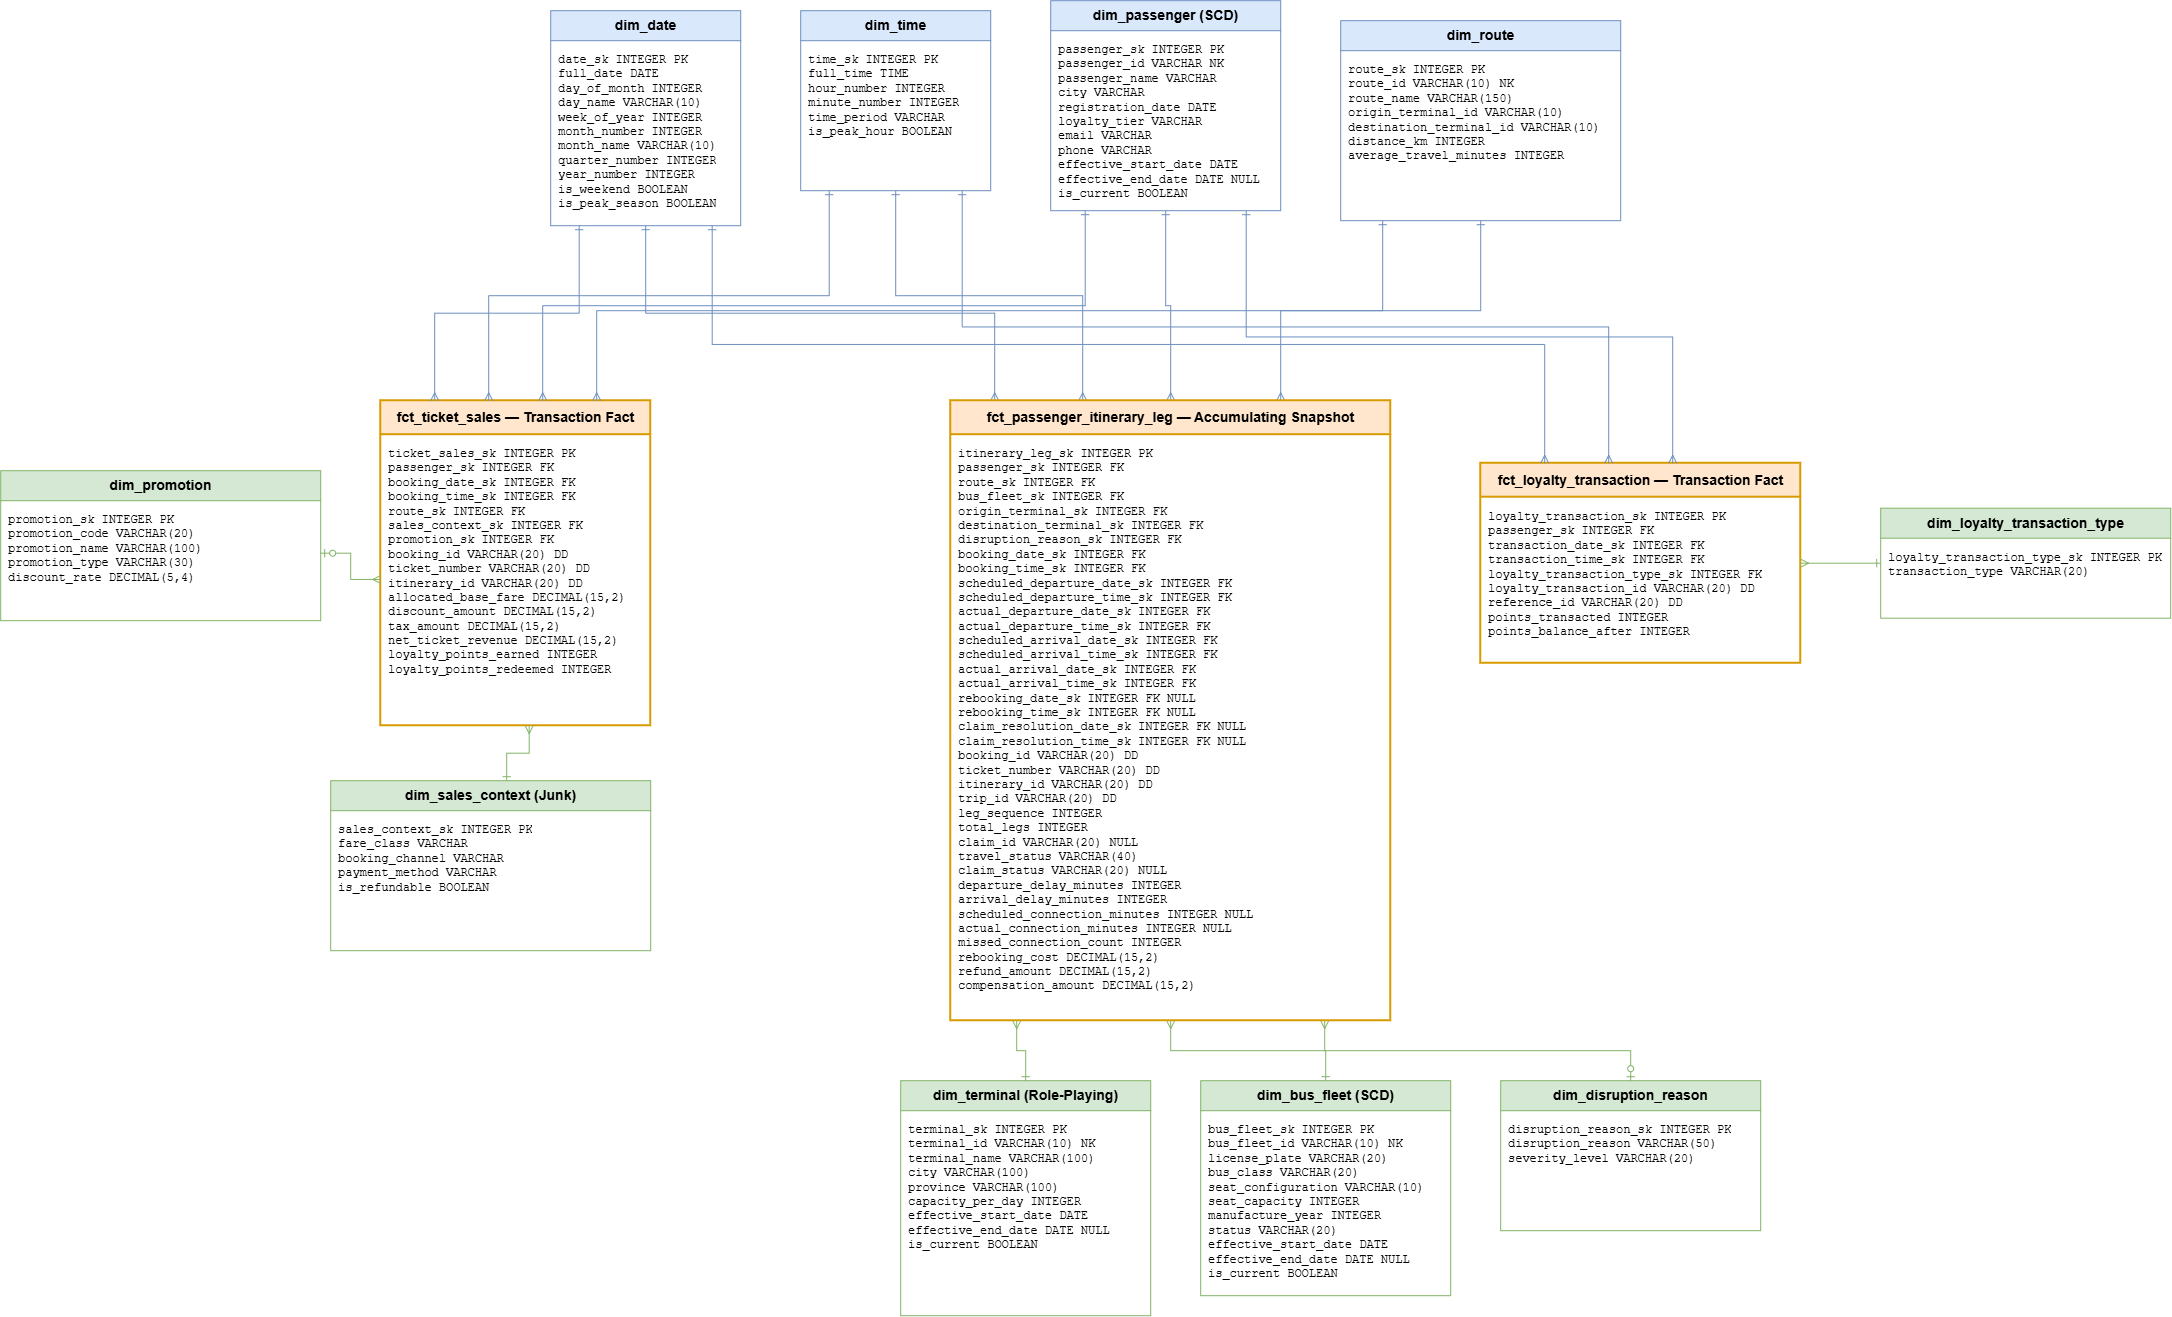

The diagram above was exported from draw.io. Its source (the exported page's mxGraphModel, read from the mxfile embedded in the PNG):
<mxGraphModel dx="3905" dy="1943" grid="1" gridSize="10" guides="1" tooltips="1" connect="1" arrows="1" fold="1" page="1" pageScale="1" pageWidth="850" pageHeight="1100" math="0" shadow="0">
  <root>
    <mxCell id="0" />
    <mxCell id="1" parent="0" />
    <mxCell id="2" parent="1" style="swimlane;fontStyle=1;childLayout=stackLayout;horizontal=1;startSize=30;fillColor=#dae8fc;strokeColor=#6c8ebf;horizontalStack=0;resizeParent=1;resizeParentMax=0;resizeLast=0;collapsible=1;marginBottom=0;html=1;fontSize=14;" value="dim_date" vertex="1">
      <mxGeometry height="215" width="190" x="250" y="80" as="geometry" />
    </mxCell>
    <mxCell id="3" parent="2" style="text;strokeColor=none;fillColor=none;align=left;verticalAlign=top;spacing=8;overflow=hidden;rotatable=0;portConstraint=eastwest;whiteSpace=wrap;html=1;fontFamily=Courier New;fontSize=12;" value="date_sk INTEGER PK&lt;br&gt;full_date DATE&lt;br&gt;day_of_month INTEGER&lt;br&gt;day_name VARCHAR(10)&lt;br&gt;week_of_year INTEGER&lt;br&gt;month_number INTEGER&lt;br&gt;month_name VARCHAR(10)&lt;br&gt;quarter_number INTEGER&lt;br&gt;year_number INTEGER&lt;br&gt;is_weekend BOOLEAN&lt;br&gt;is_peak_season BOOLEAN" vertex="1">
      <mxGeometry height="185" width="190" y="30" as="geometry" />
    </mxCell>
    <mxCell id="4" parent="1" style="swimlane;fontStyle=1;childLayout=stackLayout;horizontal=1;startSize=30;fillColor=#dae8fc;strokeColor=#6c8ebf;horizontalStack=0;resizeParent=1;resizeParentMax=0;resizeLast=0;collapsible=1;marginBottom=0;html=1;fontSize=14;" value="dim_time" vertex="1">
      <mxGeometry height="180" width="190" x="500" y="80" as="geometry" />
    </mxCell>
    <mxCell id="5" parent="4" style="text;strokeColor=none;fillColor=none;align=left;verticalAlign=top;spacing=8;overflow=hidden;rotatable=0;portConstraint=eastwest;whiteSpace=wrap;html=1;fontFamily=Courier New;fontSize=12;" value="time_sk INTEGER PK&lt;br&gt;full_time TIME&lt;br&gt;hour_number INTEGER&lt;br&gt;minute_number INTEGER&lt;br&gt;time_period VARCHAR&lt;br&gt;is_peak_hour BOOLEAN" vertex="1">
      <mxGeometry height="150" width="190" y="30" as="geometry" />
    </mxCell>
    <mxCell id="6" parent="1" style="swimlane;fontStyle=1;childLayout=stackLayout;horizontal=1;startSize=30;fillColor=#dae8fc;strokeColor=#6c8ebf;horizontalStack=0;resizeParent=1;resizeParentMax=0;resizeLast=0;collapsible=1;marginBottom=0;html=1;fontSize=14;" value="dim_passenger (SCD)" vertex="1">
      <mxGeometry height="210" width="230" x="750" y="70" as="geometry" />
    </mxCell>
    <mxCell id="7" parent="6" style="text;strokeColor=none;fillColor=none;align=left;verticalAlign=top;spacing=8;overflow=hidden;rotatable=0;portConstraint=eastwest;whiteSpace=wrap;html=1;fontFamily=Courier New;fontSize=12;" value="passenger_sk INTEGER PK&lt;br&gt;passenger_id VARCHAR NK&lt;br&gt;passenger_name VARCHAR&lt;br&gt;city VARCHAR&lt;br&gt;registration_date DATE&lt;br&gt;loyalty_tier VARCHAR&lt;br&gt;email VARCHAR&lt;br&gt;phone VARCHAR&lt;br&gt;effective_start_date DATE&lt;br&gt;effective_end_date DATE NULL&lt;br&gt;is_current BOOLEAN" vertex="1">
      <mxGeometry height="180" width="230" y="30" as="geometry" />
    </mxCell>
    <mxCell id="8" parent="1" style="swimlane;fontStyle=1;childLayout=stackLayout;horizontal=1;startSize=30;fillColor=#dae8fc;strokeColor=#6c8ebf;horizontalStack=0;resizeParent=1;resizeParentMax=0;resizeLast=0;collapsible=1;marginBottom=0;html=1;fontSize=14;" value="dim_route" vertex="1">
      <mxGeometry height="200" width="280" x="1040" y="90" as="geometry" />
    </mxCell>
    <mxCell id="9" parent="8" style="text;strokeColor=none;fillColor=none;align=left;verticalAlign=top;spacing=8;overflow=hidden;rotatable=0;portConstraint=eastwest;whiteSpace=wrap;html=1;fontFamily=Courier New;fontSize=12;" value="route_sk INTEGER PK&lt;br&gt;route_id VARCHAR(10) NK&lt;br&gt;route_name VARCHAR(150)&lt;br&gt;origin_terminal_id VARCHAR(10)&lt;br&gt;destination_terminal_id VARCHAR(10)&lt;br&gt;distance_km INTEGER&lt;br&gt;average_travel_minutes INTEGER" vertex="1">
      <mxGeometry height="170" width="280" y="30" as="geometry" />
    </mxCell>
    <mxCell id="10" parent="1" style="swimlane;fontStyle=1;childLayout=stackLayout;horizontal=1;startSize=30;fillColor=#d5e8d4;strokeColor=#82b366;horizontalStack=0;resizeParent=1;resizeParentMax=0;resizeLast=0;collapsible=1;marginBottom=0;html=1;fontSize=14;" value="dim_terminal (Role-Playing)" vertex="1">
      <mxGeometry height="235" width="250" x="600" y="1150" as="geometry" />
    </mxCell>
    <mxCell id="11" parent="10" style="text;strokeColor=none;fillColor=none;align=left;verticalAlign=top;spacing=8;overflow=hidden;rotatable=0;portConstraint=eastwest;whiteSpace=wrap;html=1;fontFamily=Courier New;fontSize=12;" value="terminal_sk INTEGER PK&lt;br&gt;terminal_id VARCHAR(10) NK&lt;br&gt;terminal_name VARCHAR(100)&lt;br&gt;city VARCHAR(100)&lt;br&gt;province VARCHAR(100)&lt;br&gt;capacity_per_day INTEGER&lt;br&gt;effective_start_date DATE&lt;br&gt;effective_end_date DATE NULL&lt;br&gt;is_current BOOLEAN" vertex="1">
      <mxGeometry height="205" width="250" y="30" as="geometry" />
    </mxCell>
    <mxCell id="12" parent="1" style="swimlane;fontStyle=1;childLayout=stackLayout;horizontal=1;startSize=30;fillColor=#d5e8d4;strokeColor=#82b366;horizontalStack=0;resizeParent=1;resizeParentMax=0;resizeLast=0;collapsible=1;marginBottom=0;html=1;fontSize=14;" value="dim_bus_fleet (SCD)" vertex="1">
      <mxGeometry height="215" width="250" x="900" y="1150" as="geometry" />
    </mxCell>
    <mxCell id="13" parent="12" style="text;strokeColor=none;fillColor=none;align=left;verticalAlign=top;spacing=8;overflow=hidden;rotatable=0;portConstraint=eastwest;whiteSpace=wrap;html=1;fontFamily=Courier New;fontSize=12;" value="bus_fleet_sk INTEGER PK&lt;br&gt;bus_fleet_id VARCHAR(10) NK&lt;br&gt;license_plate VARCHAR(20)&lt;br&gt;bus_class VARCHAR(20)&lt;br&gt;seat_configuration VARCHAR(10)&lt;br&gt;seat_capacity INTEGER&lt;br&gt;manufacture_year INTEGER&lt;br&gt;status VARCHAR(20)&lt;br&gt;effective_start_date DATE&lt;br&gt;effective_end_date DATE NULL&lt;br&gt;is_current BOOLEAN" vertex="1">
      <mxGeometry height="185" width="250" y="30" as="geometry" />
    </mxCell>
    <mxCell id="14" parent="1" style="swimlane;fontStyle=1;childLayout=stackLayout;horizontal=1;startSize=34;fillColor=#ffe6cc;strokeColor=#d79b00;strokeWidth=2;horizontalStack=0;resizeParent=1;resizeParentMax=0;resizeLast=0;collapsible=1;marginBottom=0;html=1;fontSize=14;" value="fct_ticket_sales — Transaction Fact" vertex="1">
      <mxGeometry height="325" width="270" x="80" y="470" as="geometry" />
    </mxCell>
    <mxCell id="15" parent="14" style="text;strokeColor=none;fillColor=none;align=left;verticalAlign=top;spacing=8;overflow=hidden;rotatable=0;portConstraint=eastwest;whiteSpace=wrap;html=1;fontFamily=Courier New;fontSize=12;" value="ticket_sales_sk INTEGER PK&lt;br&gt;passenger_sk INTEGER FK&lt;br&gt;booking_date_sk INTEGER FK&lt;br&gt;booking_time_sk INTEGER FK&lt;br&gt;route_sk INTEGER FK&lt;br&gt;sales_context_sk INTEGER FK&lt;br&gt;promotion_sk INTEGER FK&lt;br&gt;booking_id VARCHAR(20) DD&lt;br&gt;ticket_number VARCHAR(20) DD&lt;br&gt;itinerary_id VARCHAR(20) DD&lt;br&gt;allocated_base_fare DECIMAL(15,2)&lt;br&gt;discount_amount DECIMAL(15,2)&lt;br&gt;tax_amount DECIMAL(15,2)&lt;br&gt;net_ticket_revenue DECIMAL(15,2)&lt;br&gt;loyalty_points_earned INTEGER&lt;br&gt;loyalty_points_redeemed INTEGER" vertex="1">
      <mxGeometry height="291" width="270" y="34" as="geometry" />
    </mxCell>
    <mxCell id="16" parent="1" style="swimlane;fontStyle=1;childLayout=stackLayout;horizontal=1;startSize=34;fillColor=#ffe6cc;strokeColor=#d79b00;strokeWidth=2;horizontalStack=0;resizeParent=1;resizeParentMax=0;resizeLast=0;collapsible=1;marginBottom=0;html=1;fontSize=14;" value="fct_loyalty_transaction — Transaction Fact" vertex="1">
      <mxGeometry height="200" width="320" x="1180" y="532.5" as="geometry" />
    </mxCell>
    <mxCell id="17" parent="16" style="text;strokeColor=none;fillColor=none;align=left;verticalAlign=top;spacing=8;overflow=hidden;rotatable=0;portConstraint=eastwest;whiteSpace=wrap;html=1;fontFamily=Courier New;fontSize=12;" value="loyalty_transaction_sk INTEGER PK&lt;br&gt;passenger_sk INTEGER FK&lt;br&gt;transaction_date_sk INTEGER FK&lt;br&gt;transaction_time_sk INTEGER FK&lt;br&gt;loyalty_transaction_type_sk INTEGER FK&lt;br&gt;loyalty_transaction_id VARCHAR(20) DD&lt;br&gt;reference_id VARCHAR(20) DD&lt;br&gt;points_transacted INTEGER&lt;br&gt;points_balance_after INTEGER" vertex="1">
      <mxGeometry height="166" width="320" y="34" as="geometry" />
    </mxCell>
    <mxCell id="18" parent="1" style="swimlane;fontStyle=1;childLayout=stackLayout;horizontal=1;startSize=30;fillColor=#d5e8d4;strokeColor=#82b366;horizontalStack=0;resizeParent=1;resizeParentMax=0;resizeLast=0;collapsible=1;marginBottom=0;html=1;fontSize=14;" value="dim_sales_context (Junk)" vertex="1">
      <mxGeometry height="170" width="320" x="30" y="850" as="geometry" />
    </mxCell>
    <mxCell id="19" parent="18" style="text;strokeColor=none;fillColor=none;align=left;verticalAlign=top;spacing=8;overflow=hidden;rotatable=0;portConstraint=eastwest;whiteSpace=wrap;html=1;fontFamily=Courier New;fontSize=12;" value="sales_context_sk INTEGER PK&lt;br&gt;fare_class VARCHAR&lt;br&gt;booking_channel VARCHAR&lt;br&gt;payment_method VARCHAR&lt;br&gt;is_refundable BOOLEAN" vertex="1">
      <mxGeometry height="140" width="320" y="30" as="geometry" />
    </mxCell>
    <mxCell id="20" parent="1" style="swimlane;fontStyle=1;childLayout=stackLayout;horizontal=1;startSize=30;fillColor=#d5e8d4;strokeColor=#82b366;horizontalStack=0;resizeParent=1;resizeParentMax=0;resizeLast=0;collapsible=1;marginBottom=0;html=1;fontSize=14;" value="dim_promotion" vertex="1">
      <mxGeometry height="150" width="320" x="-300" y="540" as="geometry" />
    </mxCell>
    <mxCell id="21" parent="20" style="text;strokeColor=none;fillColor=none;align=left;verticalAlign=top;spacing=8;overflow=hidden;rotatable=0;portConstraint=eastwest;whiteSpace=wrap;html=1;fontFamily=Courier New;fontSize=12;" value="promotion_sk INTEGER PK&lt;br&gt;promotion_code VARCHAR(20)&lt;br&gt;promotion_name VARCHAR(100)&lt;br&gt;promotion_type VARCHAR(30)&lt;br&gt;discount_rate DECIMAL(5,4)" vertex="1">
      <mxGeometry height="120" width="320" y="30" as="geometry" />
    </mxCell>
    <mxCell id="22" parent="1" style="swimlane;fontStyle=1;childLayout=stackLayout;horizontal=1;startSize=30;fillColor=#d5e8d4;strokeColor=#82b366;horizontalStack=0;resizeParent=1;resizeParentMax=0;resizeLast=0;collapsible=1;marginBottom=0;html=1;fontSize=14;" value="dim_disruption_reason" vertex="1">
      <mxGeometry height="150" width="260" x="1200" y="1150" as="geometry" />
    </mxCell>
    <mxCell id="23" parent="22" style="text;strokeColor=none;fillColor=none;align=left;verticalAlign=top;spacing=8;overflow=hidden;rotatable=0;portConstraint=eastwest;whiteSpace=wrap;html=1;fontFamily=Courier New;fontSize=12;" value="disruption_reason_sk INTEGER PK&lt;br&gt;disruption_reason VARCHAR(50)&lt;br&gt;severity_level VARCHAR(20)" vertex="1">
      <mxGeometry height="120" width="260" y="30" as="geometry" />
    </mxCell>
    <mxCell id="24" parent="1" style="swimlane;fontStyle=1;childLayout=stackLayout;horizontal=1;startSize=30;fillColor=#d5e8d4;strokeColor=#82b366;horizontalStack=0;resizeParent=1;resizeParentMax=0;resizeLast=0;collapsible=1;marginBottom=0;html=1;fontSize=14;" value="dim_loyalty_transaction_type" vertex="1">
      <mxGeometry height="110" width="290" x="1580" y="577.5" as="geometry" />
    </mxCell>
    <mxCell id="25" parent="24" style="text;strokeColor=none;fillColor=none;align=left;verticalAlign=top;spacing=8;overflow=hidden;rotatable=0;portConstraint=eastwest;whiteSpace=wrap;html=1;fontFamily=Courier New;fontSize=12;" value="loyalty_transaction_type_sk INTEGER PK&lt;br&gt;transaction_type VARCHAR(20)" vertex="1">
      <mxGeometry height="80" width="290" y="30" as="geometry" />
    </mxCell>
    <mxCell id="26" edge="1" parent="1" source="14" style="edgeStyle=orthogonalEdgeStyle;rounded=0;html=1;startArrow=ERmany;endArrow=ERone;strokeColor=#6c8ebf;exitX=0.2;exitY=0;exitDx=0;exitDy=0;entryX=0.15;entryY=1;entryDx=0;entryDy=0;jettySize=20;" target="2">
      <mxGeometry relative="1" as="geometry" />
    </mxCell>
    <mxCell id="27" edge="1" parent="1" source="14" style="edgeStyle=orthogonalEdgeStyle;rounded=0;html=1;startArrow=ERmany;endArrow=ERone;strokeColor=#6c8ebf;exitX=0.4;exitY=0;exitDx=0;exitDy=0;entryX=0.15;entryY=1;entryDx=0;entryDy=0;jettySize=20;" target="4">
      <mxGeometry relative="1" as="geometry" />
    </mxCell>
    <mxCell id="28" edge="1" parent="1" source="14" style="edgeStyle=orthogonalEdgeStyle;rounded=0;html=1;startArrow=ERmany;endArrow=ERone;strokeColor=#6c8ebf;exitX=0.6;exitY=0;exitDx=0;exitDy=0;entryX=0.15;entryY=1;entryDx=0;entryDy=0;jettySize=20;" target="6">
      <mxGeometry relative="1" as="geometry" />
    </mxCell>
    <mxCell id="29" edge="1" parent="1" source="14" style="edgeStyle=orthogonalEdgeStyle;rounded=0;html=1;startArrow=ERmany;endArrow=ERone;strokeColor=#6c8ebf;exitX=0.8;exitY=0;exitDx=0;exitDy=0;entryX=0.15;entryY=1;entryDx=0;entryDy=0;jettySize=20;" target="8">
      <mxGeometry relative="1" as="geometry" />
    </mxCell>
    <mxCell id="30" edge="1" parent="1" source="14" style="edgeStyle=orthogonalEdgeStyle;rounded=0;html=1;startArrow=ERmany;endArrow=ERone;strokeColor=#82b366;exitX=0.55;exitY=1;exitDx=0;exitDy=0;entryX=0.55;entryY=0;entryDx=0;entryDy=0;jettySize=20;" target="18">
      <mxGeometry relative="1" as="geometry" />
    </mxCell>
    <mxCell id="31" edge="1" parent="1" source="14" style="edgeStyle=orthogonalEdgeStyle;rounded=0;html=1;startArrow=ERmany;endArrow=ERzeroToOne;strokeColor=#82b366;exitX=0;exitY=0.55;exitDx=0;exitDy=0;entryX=1;entryY=0.55;entryDx=0;entryDy=0;jettySize=20;" target="20">
      <mxGeometry relative="1" as="geometry" />
    </mxCell>
    <mxCell id="32" edge="1" parent="1" source="43" style="edgeStyle=orthogonalEdgeStyle;rounded=0;html=1;startArrow=ERmany;endArrow=ERone;strokeColor=#6c8ebf;exitX=0.1;exitY=0;exitDx=0;exitDy=0;entryX=0.5;entryY=1;entryDx=0;entryDy=0;jettySize=20;" target="2">
      <mxGeometry relative="1" as="geometry" />
    </mxCell>
    <mxCell id="33" edge="1" parent="1" source="43" style="edgeStyle=orthogonalEdgeStyle;rounded=0;html=1;startArrow=ERmany;endArrow=ERone;strokeColor=#6c8ebf;exitX=0.3;exitY=0;exitDx=0;exitDy=0;entryX=0.5;entryY=1;entryDx=0;entryDy=0;jettySize=20;" target="4">
      <mxGeometry relative="1" as="geometry" />
    </mxCell>
    <mxCell id="34" edge="1" parent="1" source="43" style="edgeStyle=orthogonalEdgeStyle;rounded=0;html=1;startArrow=ERmany;endArrow=ERone;strokeColor=#6c8ebf;exitX=0.5;exitY=0;exitDx=0;exitDy=0;entryX=0.5;entryY=1;entryDx=0;entryDy=0;jettySize=20;" target="6">
      <mxGeometry relative="1" as="geometry" />
    </mxCell>
    <mxCell id="35" edge="1" parent="1" source="43" style="edgeStyle=orthogonalEdgeStyle;rounded=0;html=1;startArrow=ERmany;endArrow=ERone;strokeColor=#6c8ebf;exitX=0.75;exitY=0;exitDx=0;exitDy=0;entryX=0.5;entryY=1;entryDx=0;entryDy=0;jettySize=20;" target="8">
      <mxGeometry relative="1" as="geometry" />
    </mxCell>
    <mxCell id="36" edge="1" parent="1" source="43" style="edgeStyle=orthogonalEdgeStyle;rounded=0;html=1;startArrow=ERmany;endArrow=ERone;strokeColor=#82b366;exitX=0.15;exitY=1;exitDx=0;exitDy=0;entryX=0.5;entryY=0;entryDx=0;entryDy=0;jettySize=20;" target="10">
      <mxGeometry relative="1" as="geometry" />
    </mxCell>
    <mxCell id="37" edge="1" parent="1" source="43" style="edgeStyle=orthogonalEdgeStyle;rounded=0;html=1;startArrow=ERmany;endArrow=ERone;strokeColor=#82b366;exitX=0.5;exitY=1;exitDx=0;exitDy=0;entryX=0.5;entryY=0;entryDx=0;entryDy=0;jettySize=20;" target="12">
      <mxGeometry relative="1" as="geometry" />
    </mxCell>
    <mxCell id="38" edge="1" parent="1" source="43" style="edgeStyle=orthogonalEdgeStyle;rounded=0;html=1;startArrow=ERmany;endArrow=ERzeroToOne;strokeColor=#82b366;exitX=0.85;exitY=1;exitDx=0;exitDy=0;entryX=0.5;entryY=0;entryDx=0;entryDy=0;jettySize=20;" target="22">
      <mxGeometry relative="1" as="geometry" />
    </mxCell>
    <mxCell id="39" edge="1" parent="1" source="16" style="edgeStyle=orthogonalEdgeStyle;rounded=0;html=1;startArrow=ERmany;endArrow=ERone;strokeColor=#6c8ebf;exitX=0.2;exitY=0;exitDx=0;exitDy=0;entryX=0.85;entryY=1;entryDx=0;entryDy=0;jettySize=20;" target="2">
      <mxGeometry relative="1" as="geometry" />
    </mxCell>
    <mxCell id="40" edge="1" parent="1" source="16" style="edgeStyle=orthogonalEdgeStyle;rounded=0;html=1;startArrow=ERmany;endArrow=ERone;strokeColor=#6c8ebf;exitX=0.4;exitY=0;exitDx=0;exitDy=0;entryX=0.85;entryY=1;entryDx=0;entryDy=0;jettySize=20;" target="4">
      <mxGeometry relative="1" as="geometry" />
    </mxCell>
    <mxCell id="41" edge="1" parent="1" source="16" style="edgeStyle=orthogonalEdgeStyle;rounded=0;html=1;startArrow=ERmany;endArrow=ERone;strokeColor=#6c8ebf;exitX=0.6;exitY=0;exitDx=0;exitDy=0;entryX=0.85;entryY=1;entryDx=0;entryDy=0;jettySize=20;" target="6">
      <mxGeometry relative="1" as="geometry" />
    </mxCell>
    <mxCell id="42" edge="1" parent="1" source="16" style="edgeStyle=orthogonalEdgeStyle;rounded=0;html=1;startArrow=ERmany;endArrow=ERone;strokeColor=#82b366;exitX=1;exitY=0.5;exitDx=0;exitDy=0;entryX=0;entryY=0.5;entryDx=0;entryDy=0;jettySize=20;" target="24">
      <mxGeometry relative="1" as="geometry" />
    </mxCell>
    <mxCell id="43" parent="1" style="swimlane;fontStyle=1;childLayout=stackLayout;horizontal=1;startSize=34;fillColor=#ffe6cc;strokeColor=#d79b00;strokeWidth=2;horizontalStack=0;resizeParent=1;resizeParentMax=0;resizeLast=0;collapsible=1;marginBottom=0;html=1;fontSize=14;" value="fct_passenger_itinerary_leg — Accumulating Snapshot" vertex="1">
      <mxGeometry height="620" width="440" x="650" y="470" as="geometry" />
    </mxCell>
    <mxCell id="44" parent="43" style="text;strokeColor=none;fillColor=none;align=left;verticalAlign=top;spacing=8;overflow=hidden;rotatable=0;portConstraint=eastwest;whiteSpace=wrap;html=1;fontFamily=Courier New;fontSize=12;" value="itinerary_leg_sk INTEGER PK&lt;br&gt;passenger_sk INTEGER FK&lt;br&gt;route_sk INTEGER FK&lt;br&gt;bus_fleet_sk INTEGER FK&lt;br&gt;origin_terminal_sk INTEGER FK&lt;br&gt;destination_terminal_sk INTEGER FK&lt;br&gt;disruption_reason_sk INTEGER FK&lt;br&gt;booking_date_sk INTEGER FK&lt;br&gt;booking_time_sk INTEGER FK&lt;br&gt;scheduled_departure_date_sk INTEGER FK&lt;br&gt;scheduled_departure_time_sk INTEGER FK&lt;br&gt;actual_departure_date_sk INTEGER FK&lt;br&gt;actual_departure_time_sk INTEGER FK&lt;br&gt;scheduled_arrival_date_sk INTEGER FK&lt;br&gt;scheduled_arrival_time_sk INTEGER FK&lt;br&gt;actual_arrival_date_sk INTEGER FK&lt;br&gt;actual_arrival_time_sk INTEGER FK&lt;br&gt;rebooking_date_sk INTEGER FK NULL&lt;br&gt;rebooking_time_sk INTEGER FK NULL&lt;br&gt;claim_resolution_date_sk INTEGER FK NULL&lt;br&gt;claim_resolution_time_sk INTEGER FK NULL&lt;br&gt;booking_id VARCHAR(20) DD&lt;br&gt;ticket_number VARCHAR(20) DD&lt;br&gt;itinerary_id VARCHAR(20) DD&lt;br&gt;trip_id VARCHAR(20) DD&lt;br&gt;leg_sequence INTEGER&lt;br&gt;total_legs INTEGER&lt;br&gt;claim_id VARCHAR(20) NULL&lt;br&gt;travel_status VARCHAR(40)&lt;br&gt;claim_status VARCHAR(20) NULL&lt;br&gt;departure_delay_minutes INTEGER&lt;br&gt;arrival_delay_minutes INTEGER&lt;br&gt;scheduled_connection_minutes INTEGER NULL&lt;br&gt;actual_connection_minutes INTEGER NULL&lt;br&gt;missed_connection_count INTEGER&lt;br&gt;rebooking_cost DECIMAL(15,2)&lt;br&gt;refund_amount DECIMAL(15,2)&lt;br&gt;compensation_amount DECIMAL(15,2)" vertex="1">
      <mxGeometry height="586" width="440" y="34" as="geometry" />
    </mxCell>
  </root>
</mxGraphModel>